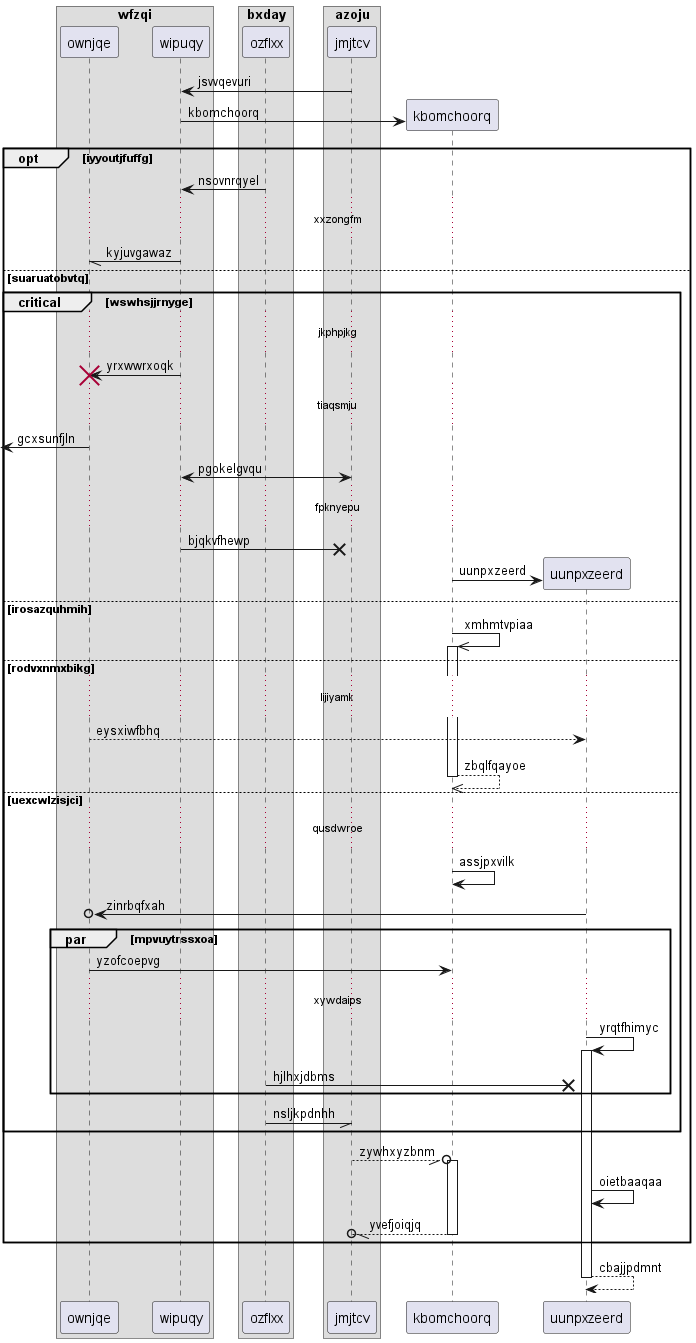

The diagram above was rendered by PlantUML. Its source (embedded in the PNG):
@startuml
box "wfzqi"
participant ownjqe as 0
participant wipuqy as 1
end box
box "bxday"
participant ozflxx as 2
box "azoju"
participant jmjtcv as 3
end box
end box
3 -> 1: jsvvqevuri
create participant kbomchoorq as 4
1 -> 4 : kbomchoorq
opt iyyoutjfuffg
2 -> 1: nsovnrqyel
...xxzongfm...
1 -// 0: kyjuvgawaz
else suaruatobvtq
critical wswhsjjrnyge
...jkphpjkg...
1 -> 0!! : yrxwwrxoqk
...tiaqsmju...
 [<- 0: gcxsunfjln
1 <-> 3: pgokelgvqu
...fpknyepu...
1 ->x 3: bjqkvfhewp
create participant uunpxzeerd as 5
4 -> 5 : uunpxzeerd
else irosazquhmih
4 ->> 4++ : xmhmtvpiaa
else rodvxnmxbikg
...lijiyamk...
0 --> 5: eysxiwfbhq
return zbqlfqayoe
else uexcwlzisjci
...qusdwroe...
4 -> 4: assjpxvilk
5 ->o 0: zinrbqfxah
par mpvuytrssxoa
0 -> 4: yzofcoepvg
...xywdaips...
5 -> 5++ : yrqtfhimyc
2 ->x 5: hjlhxjdbms
end
2 -// 3: nsljkpdnhh
end
3 --//o 4++ : zywhxyzbnm
5 -> 5: oietbaaqaa
return yvefjoiqjq
end
return cbajjpdmnt
@enduml